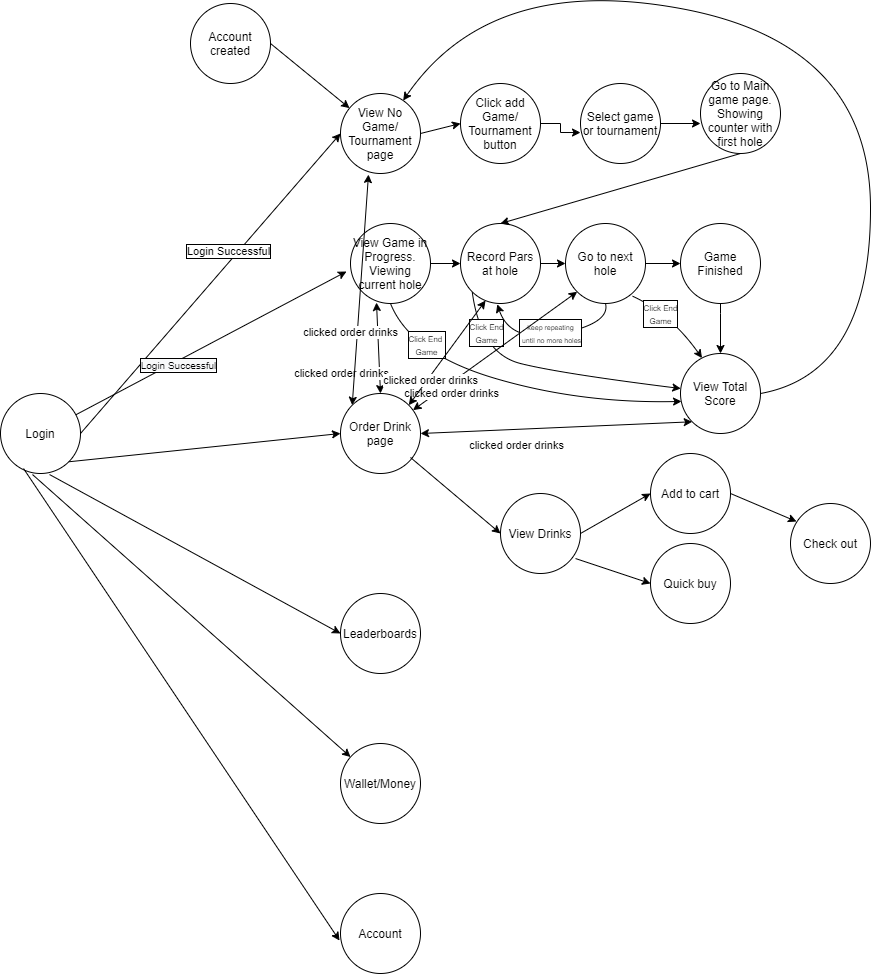

The diagram above was exported from draw.io. Its source (the exported page's mxGraphModel, read from the mxfile embedded in the PNG):
<mxGraphModel dx="2272" dy="794" grid="1" gridSize="10" guides="1" tooltips="1" connect="1" arrows="1" fold="1" page="1" pageScale="1" pageWidth="850" pageHeight="1100" math="0" shadow="0">
  <root>
    <mxCell id="0" />
    <mxCell id="1" parent="0" />
    <mxCell id="DmPbn1ByBSgx3weVHaNa-1" value="Login" style="ellipse;whiteSpace=wrap;html=1;aspect=fixed;" parent="1" vertex="1">
      <mxGeometry x="-140" y="510" width="80" height="80" as="geometry" />
    </mxCell>
    <mxCell id="0k37qta3hsEN3arC7B5z-1" value="" style="endArrow=classic;html=1;exitX=1;exitY=0.5;exitDx=0;exitDy=0;entryX=0;entryY=0.5;entryDx=0;entryDy=0;" parent="1" source="DmPbn1ByBSgx3weVHaNa-1" target="0k37qta3hsEN3arC7B5z-2" edge="1">
      <mxGeometry width="50" height="50" relative="1" as="geometry">
        <mxPoint x="240" y="610" as="sourcePoint" />
        <mxPoint x="268" y="320" as="targetPoint" />
      </mxGeometry>
    </mxCell>
    <mxCell id="0k37qta3hsEN3arC7B5z-7" value="Login Successful" style="edgeLabel;html=1;align=center;verticalAlign=middle;resizable=0;points=[];labelBorderColor=#000000;" parent="0k37qta3hsEN3arC7B5z-1" vertex="1" connectable="0">
      <mxGeometry x="0.2385" y="1" relative="1" as="geometry">
        <mxPoint x="-13" y="4" as="offset" />
      </mxGeometry>
    </mxCell>
    <mxCell id="0k37qta3hsEN3arC7B5z-2" value="View No Game/ Tournament page" style="ellipse;whiteSpace=wrap;html=1;aspect=fixed;" parent="1" vertex="1">
      <mxGeometry x="200" y="210" width="80" height="80" as="geometry" />
    </mxCell>
    <mxCell id="0k37qta3hsEN3arC7B5z-24" style="edgeStyle=orthogonalEdgeStyle;rounded=0;orthogonalLoop=1;jettySize=auto;html=1;" parent="1" source="0k37qta3hsEN3arC7B5z-3" target="0k37qta3hsEN3arC7B5z-23" edge="1">
      <mxGeometry relative="1" as="geometry" />
    </mxCell>
    <mxCell id="0k37qta3hsEN3arC7B5z-3" value="View Game in Progress. Viewing current hole" style="ellipse;whiteSpace=wrap;html=1;aspect=fixed;" parent="1" vertex="1">
      <mxGeometry x="210" y="340" width="80" height="80" as="geometry" />
    </mxCell>
    <mxCell id="0k37qta3hsEN3arC7B5z-11" style="edgeStyle=orthogonalEdgeStyle;rounded=0;orthogonalLoop=1;jettySize=auto;html=1;entryX=0;entryY=0.613;entryDx=0;entryDy=0;entryPerimeter=0;" parent="1" source="0k37qta3hsEN3arC7B5z-4" target="0k37qta3hsEN3arC7B5z-6" edge="1">
      <mxGeometry relative="1" as="geometry" />
    </mxCell>
    <mxCell id="0k37qta3hsEN3arC7B5z-4" value="Click add Game/ Tournament button" style="ellipse;whiteSpace=wrap;html=1;aspect=fixed;" parent="1" vertex="1">
      <mxGeometry x="320" y="200" width="80" height="80" as="geometry" />
    </mxCell>
    <mxCell id="0k37qta3hsEN3arC7B5z-5" value="" style="endArrow=classic;html=1;exitX=1;exitY=0.5;exitDx=0;exitDy=0;entryX=0;entryY=0.5;entryDx=0;entryDy=0;" parent="1" source="0k37qta3hsEN3arC7B5z-2" target="0k37qta3hsEN3arC7B5z-4" edge="1">
      <mxGeometry width="50" height="50" relative="1" as="geometry">
        <mxPoint x="380" y="270" as="sourcePoint" />
        <mxPoint x="430" y="220" as="targetPoint" />
      </mxGeometry>
    </mxCell>
    <mxCell id="0k37qta3hsEN3arC7B5z-13" style="edgeStyle=orthogonalEdgeStyle;rounded=0;orthogonalLoop=1;jettySize=auto;html=1;entryX=0;entryY=0.625;entryDx=0;entryDy=0;entryPerimeter=0;" parent="1" source="0k37qta3hsEN3arC7B5z-6" target="0k37qta3hsEN3arC7B5z-12" edge="1">
      <mxGeometry relative="1" as="geometry" />
    </mxCell>
    <mxCell id="0k37qta3hsEN3arC7B5z-6" value="Select game or tournament" style="ellipse;whiteSpace=wrap;html=1;aspect=fixed;" parent="1" vertex="1">
      <mxGeometry x="440" y="200" width="80" height="80" as="geometry" />
    </mxCell>
    <mxCell id="0k37qta3hsEN3arC7B5z-12" value="Go to Main game page. Showing counter with first hole" style="ellipse;whiteSpace=wrap;html=1;aspect=fixed;" parent="1" vertex="1">
      <mxGeometry x="560" y="190" width="80" height="80" as="geometry" />
    </mxCell>
    <mxCell id="0k37qta3hsEN3arC7B5z-14" value="" style="endArrow=classic;html=1;entryX=-0.05;entryY=0.6;entryDx=0;entryDy=0;entryPerimeter=0;" parent="1" source="DmPbn1ByBSgx3weVHaNa-1" target="0k37qta3hsEN3arC7B5z-3" edge="1">
      <mxGeometry width="50" height="50" relative="1" as="geometry">
        <mxPoint x="170" y="400" as="sourcePoint" />
        <mxPoint x="220" y="350" as="targetPoint" />
      </mxGeometry>
    </mxCell>
    <mxCell id="0k37qta3hsEN3arC7B5z-20" value="&lt;span style=&quot;background-color: rgb(248 , 249 , 250)&quot;&gt;&lt;font style=&quot;font-size: 10px&quot;&gt;Login Successful&lt;/font&gt;&lt;/span&gt;" style="edgeLabel;html=1;align=center;verticalAlign=middle;resizable=0;points=[];labelBorderColor=#000000;" parent="0k37qta3hsEN3arC7B5z-14" vertex="1" connectable="0">
      <mxGeometry x="-0.2768" y="2" relative="1" as="geometry">
        <mxPoint x="5" y="4" as="offset" />
      </mxGeometry>
    </mxCell>
    <mxCell id="0k37qta3hsEN3arC7B5z-15" value="Account created" style="ellipse;whiteSpace=wrap;html=1;aspect=fixed;" parent="1" vertex="1">
      <mxGeometry x="50" y="120" width="80" height="80" as="geometry" />
    </mxCell>
    <mxCell id="0k37qta3hsEN3arC7B5z-16" value="" style="endArrow=classic;html=1;exitX=1;exitY=0.5;exitDx=0;exitDy=0;" parent="1" source="0k37qta3hsEN3arC7B5z-15" target="0k37qta3hsEN3arC7B5z-2" edge="1">
      <mxGeometry width="50" height="50" relative="1" as="geometry">
        <mxPoint x="170" y="200" as="sourcePoint" />
        <mxPoint x="220" y="150" as="targetPoint" />
      </mxGeometry>
    </mxCell>
    <mxCell id="0k37qta3hsEN3arC7B5z-26" value="" style="edgeStyle=orthogonalEdgeStyle;rounded=0;orthogonalLoop=1;jettySize=auto;html=1;" parent="1" source="0k37qta3hsEN3arC7B5z-23" target="0k37qta3hsEN3arC7B5z-25" edge="1">
      <mxGeometry relative="1" as="geometry" />
    </mxCell>
    <mxCell id="0k37qta3hsEN3arC7B5z-23" value="Record Pars at hole" style="ellipse;whiteSpace=wrap;html=1;aspect=fixed;" parent="1" vertex="1">
      <mxGeometry x="320" y="340" width="80" height="80" as="geometry" />
    </mxCell>
    <mxCell id="0k37qta3hsEN3arC7B5z-31" style="edgeStyle=orthogonalEdgeStyle;rounded=0;orthogonalLoop=1;jettySize=auto;html=1;entryX=0;entryY=0.5;entryDx=0;entryDy=0;" parent="1" source="0k37qta3hsEN3arC7B5z-25" target="0k37qta3hsEN3arC7B5z-32" edge="1">
      <mxGeometry relative="1" as="geometry">
        <mxPoint x="550" y="380" as="targetPoint" />
      </mxGeometry>
    </mxCell>
    <mxCell id="0k37qta3hsEN3arC7B5z-25" value="Go to next hole" style="ellipse;whiteSpace=wrap;html=1;aspect=fixed;" parent="1" vertex="1">
      <mxGeometry x="425" y="340" width="80" height="80" as="geometry" />
    </mxCell>
    <mxCell id="0k37qta3hsEN3arC7B5z-28" value="" style="curved=1;endArrow=classic;html=1;entryX=0.46;entryY=1.01;entryDx=0;entryDy=0;entryPerimeter=0;exitX=0.5;exitY=1;exitDx=0;exitDy=0;" parent="1" source="0k37qta3hsEN3arC7B5z-25" target="0k37qta3hsEN3arC7B5z-23" edge="1">
      <mxGeometry width="50" height="50" relative="1" as="geometry">
        <mxPoint x="390" y="490" as="sourcePoint" />
        <mxPoint x="440" y="440" as="targetPoint" />
        <Array as="points">
          <mxPoint x="470" y="440" />
          <mxPoint x="370" y="460" />
        </Array>
      </mxGeometry>
    </mxCell>
    <mxCell id="0k37qta3hsEN3arC7B5z-29" value="&lt;font style=&quot;font-size: 7px&quot;&gt;keep repeating&lt;br&gt;&amp;nbsp;until no more&amp;nbsp;holes&lt;/font&gt;" style="edgeLabel;html=1;align=center;verticalAlign=middle;resizable=0;points=[];labelBorderColor=#000000;" parent="0k37qta3hsEN3arC7B5z-28" vertex="1" connectable="0">
      <mxGeometry x="-0.2455" relative="1" as="geometry">
        <mxPoint x="-20" as="offset" />
      </mxGeometry>
    </mxCell>
    <mxCell id="0k37qta3hsEN3arC7B5z-32" value="Game Finished" style="ellipse;whiteSpace=wrap;html=1;aspect=fixed;" parent="1" vertex="1">
      <mxGeometry x="540" y="340" width="80" height="80" as="geometry" />
    </mxCell>
    <mxCell id="0k37qta3hsEN3arC7B5z-34" value="View Total Score" style="ellipse;whiteSpace=wrap;html=1;aspect=fixed;" parent="1" vertex="1">
      <mxGeometry x="540" y="470" width="80" height="80" as="geometry" />
    </mxCell>
    <mxCell id="0k37qta3hsEN3arC7B5z-36" value="" style="curved=1;endArrow=classic;html=1;exitX=0.5;exitY=1;exitDx=0;exitDy=0;entryX=0.013;entryY=0.599;entryDx=0;entryDy=0;entryPerimeter=0;" parent="1" source="0k37qta3hsEN3arC7B5z-3" target="0k37qta3hsEN3arC7B5z-34" edge="1">
      <mxGeometry width="50" height="50" relative="1" as="geometry">
        <mxPoint x="280" y="510" as="sourcePoint" />
        <mxPoint x="330" y="460" as="targetPoint" />
        <Array as="points">
          <mxPoint x="270" y="470" />
          <mxPoint x="440" y="520" />
        </Array>
      </mxGeometry>
    </mxCell>
    <mxCell id="0k37qta3hsEN3arC7B5z-40" value="&lt;font style=&quot;font-size: 8px&quot;&gt;Click End &lt;br&gt;Game&lt;/font&gt;" style="edgeLabel;html=1;align=center;verticalAlign=middle;resizable=0;points=[];labelBorderColor=#000000;" parent="0k37qta3hsEN3arC7B5z-36" vertex="1" connectable="0">
      <mxGeometry x="-0.6009" y="13" relative="1" as="geometry">
        <mxPoint as="offset" />
      </mxGeometry>
    </mxCell>
    <mxCell id="0k37qta3hsEN3arC7B5z-37" value="" style="curved=1;endArrow=classic;html=1;exitX=0;exitY=1;exitDx=0;exitDy=0;" parent="1" source="0k37qta3hsEN3arC7B5z-23" target="0k37qta3hsEN3arC7B5z-34" edge="1">
      <mxGeometry width="50" height="50" relative="1" as="geometry">
        <mxPoint x="380" y="590" as="sourcePoint" />
        <mxPoint x="430" y="540" as="targetPoint" />
        <Array as="points">
          <mxPoint x="340" y="470" />
          <mxPoint x="420" y="490" />
        </Array>
      </mxGeometry>
    </mxCell>
    <mxCell id="0k37qta3hsEN3arC7B5z-42" value="&lt;span style=&quot;font-size: 8px&quot;&gt;Click End&lt;/span&gt;&lt;br style=&quot;font-size: 8px&quot;&gt;&lt;span style=&quot;font-size: 8px&quot;&gt;Game&lt;/span&gt;" style="edgeLabel;html=1;align=center;verticalAlign=middle;resizable=0;points=[];labelBorderColor=#000000;" parent="0k37qta3hsEN3arC7B5z-37" vertex="1" connectable="0">
      <mxGeometry x="-0.6829" y="8" relative="1" as="geometry">
        <mxPoint as="offset" />
      </mxGeometry>
    </mxCell>
    <mxCell id="0k37qta3hsEN3arC7B5z-38" value="" style="curved=1;endArrow=classic;html=1;exitX=0.837;exitY=0.908;exitDx=0;exitDy=0;exitPerimeter=0;entryX=0.269;entryY=0.057;entryDx=0;entryDy=0;entryPerimeter=0;" parent="1" source="0k37qta3hsEN3arC7B5z-25" target="0k37qta3hsEN3arC7B5z-34" edge="1">
      <mxGeometry width="50" height="50" relative="1" as="geometry">
        <mxPoint x="520" y="460" as="sourcePoint" />
        <mxPoint x="570" y="410" as="targetPoint" />
        <Array as="points">
          <mxPoint x="530" y="430" />
        </Array>
      </mxGeometry>
    </mxCell>
    <mxCell id="0k37qta3hsEN3arC7B5z-43" value="&lt;span style=&quot;font-size: 8px&quot;&gt;Click End&lt;/span&gt;&lt;br style=&quot;font-size: 8px&quot;&gt;&lt;span style=&quot;font-size: 8px&quot;&gt;Game&lt;/span&gt;" style="edgeLabel;html=1;align=center;verticalAlign=middle;resizable=0;points=[];labelBorderColor=#000000;" parent="0k37qta3hsEN3arC7B5z-38" vertex="1" connectable="0">
      <mxGeometry x="-0.3431" y="-4" relative="1" as="geometry">
        <mxPoint as="offset" />
      </mxGeometry>
    </mxCell>
    <mxCell id="0k37qta3hsEN3arC7B5z-39" value="" style="curved=1;endArrow=classic;html=1;exitX=0.5;exitY=1;exitDx=0;exitDy=0;entryX=0.5;entryY=0;entryDx=0;entryDy=0;" parent="1" source="0k37qta3hsEN3arC7B5z-32" target="0k37qta3hsEN3arC7B5z-34" edge="1">
      <mxGeometry width="50" height="50" relative="1" as="geometry">
        <mxPoint x="650" y="430" as="sourcePoint" />
        <mxPoint x="700" y="380" as="targetPoint" />
        <Array as="points">
          <mxPoint x="580" y="430" />
        </Array>
      </mxGeometry>
    </mxCell>
    <mxCell id="5FKhgSva7U11_XeWfHix-1" value="" style="endArrow=classic;html=1;exitX=0.5;exitY=1;exitDx=0;exitDy=0;entryX=0.5;entryY=0;entryDx=0;entryDy=0;" parent="1" source="0k37qta3hsEN3arC7B5z-12" target="0k37qta3hsEN3arC7B5z-23" edge="1">
      <mxGeometry width="50" height="50" relative="1" as="geometry">
        <mxPoint x="710" y="310" as="sourcePoint" />
        <mxPoint x="760" y="260" as="targetPoint" />
      </mxGeometry>
    </mxCell>
    <mxCell id="5FKhgSva7U11_XeWfHix-2" value="Order Drink page" style="ellipse;whiteSpace=wrap;html=1;aspect=fixed;" parent="1" vertex="1">
      <mxGeometry x="200" y="510" width="80" height="80" as="geometry" />
    </mxCell>
    <mxCell id="5FKhgSva7U11_XeWfHix-4" value="" style="endArrow=classic;startArrow=classic;html=1;exitX=0.5;exitY=0;exitDx=0;exitDy=0;entryX=0.325;entryY=0.988;entryDx=0;entryDy=0;entryPerimeter=0;" parent="1" source="5FKhgSva7U11_XeWfHix-2" target="0k37qta3hsEN3arC7B5z-3" edge="1">
      <mxGeometry width="50" height="50" relative="1" as="geometry">
        <mxPoint x="180" y="470" as="sourcePoint" />
        <mxPoint x="250" y="420" as="targetPoint" />
      </mxGeometry>
    </mxCell>
    <mxCell id="5FKhgSva7U11_XeWfHix-7" value="clicked order drinks" style="edgeLabel;html=1;align=center;verticalAlign=middle;resizable=0;points=[];" parent="5FKhgSva7U11_XeWfHix-4" vertex="1" connectable="0">
      <mxGeometry x="-0.231" y="-1" relative="1" as="geometry">
        <mxPoint x="-39" y="15" as="offset" />
      </mxGeometry>
    </mxCell>
    <mxCell id="5FKhgSva7U11_XeWfHix-10" value="" style="endArrow=classic;startArrow=classic;html=1;entryX=0;entryY=1;entryDx=0;entryDy=0;" parent="1" source="5FKhgSva7U11_XeWfHix-2" target="0k37qta3hsEN3arC7B5z-25" edge="1">
      <mxGeometry width="50" height="50" relative="1" as="geometry">
        <mxPoint x="444" y="650.96" as="sourcePoint" />
        <mxPoint x="440" y="560" as="targetPoint" />
      </mxGeometry>
    </mxCell>
    <mxCell id="5FKhgSva7U11_XeWfHix-11" value="clicked order drinks" style="edgeLabel;html=1;align=center;verticalAlign=middle;resizable=0;points=[];" parent="5FKhgSva7U11_XeWfHix-10" vertex="1" connectable="0">
      <mxGeometry x="-0.231" y="-1" relative="1" as="geometry">
        <mxPoint x="-26" y="28" as="offset" />
      </mxGeometry>
    </mxCell>
    <mxCell id="5FKhgSva7U11_XeWfHix-8" value="" style="endArrow=classic;startArrow=classic;html=1;exitX=1;exitY=0;exitDx=0;exitDy=0;entryX=0.313;entryY=0.963;entryDx=0;entryDy=0;entryPerimeter=0;" parent="1" source="5FKhgSva7U11_XeWfHix-2" target="0k37qta3hsEN3arC7B5z-23" edge="1">
      <mxGeometry width="50" height="50" relative="1" as="geometry">
        <mxPoint x="384" y="680.96" as="sourcePoint" />
        <mxPoint x="380" y="590" as="targetPoint" />
      </mxGeometry>
    </mxCell>
    <mxCell id="5FKhgSva7U11_XeWfHix-9" value="clicked order drinks" style="edgeLabel;html=1;align=center;verticalAlign=middle;resizable=0;points=[];" parent="5FKhgSva7U11_XeWfHix-8" vertex="1" connectable="0">
      <mxGeometry x="-0.231" y="-1" relative="1" as="geometry">
        <mxPoint x="-9" y="15" as="offset" />
      </mxGeometry>
    </mxCell>
    <mxCell id="5FKhgSva7U11_XeWfHix-12" value="" style="endArrow=classic;startArrow=classic;html=1;exitX=1;exitY=0.5;exitDx=0;exitDy=0;entryX=0;entryY=1;entryDx=0;entryDy=0;" parent="1" source="5FKhgSva7U11_XeWfHix-2" target="0k37qta3hsEN3arC7B5z-34" edge="1">
      <mxGeometry width="50" height="50" relative="1" as="geometry">
        <mxPoint x="404" y="660.96" as="sourcePoint" />
        <mxPoint x="400" y="570" as="targetPoint" />
      </mxGeometry>
    </mxCell>
    <mxCell id="5FKhgSva7U11_XeWfHix-13" value="clicked order drinks" style="edgeLabel;html=1;align=center;verticalAlign=middle;resizable=0;points=[];" parent="5FKhgSva7U11_XeWfHix-12" vertex="1" connectable="0">
      <mxGeometry x="-0.231" y="-1" relative="1" as="geometry">
        <mxPoint x="-9" y="15" as="offset" />
      </mxGeometry>
    </mxCell>
    <mxCell id="5FKhgSva7U11_XeWfHix-15" value="" style="endArrow=classic;startArrow=classic;html=1;exitX=0;exitY=0;exitDx=0;exitDy=0;entryX=0.35;entryY=1.013;entryDx=0;entryDy=0;entryPerimeter=0;" parent="1" source="5FKhgSva7U11_XeWfHix-2" target="0k37qta3hsEN3arC7B5z-2" edge="1">
      <mxGeometry width="50" height="50" relative="1" as="geometry">
        <mxPoint x="110" y="470" as="sourcePoint" />
        <mxPoint x="106" y="379.03999999999996" as="targetPoint" />
      </mxGeometry>
    </mxCell>
    <mxCell id="5FKhgSva7U11_XeWfHix-16" value="clicked order drinks" style="edgeLabel;html=1;align=center;verticalAlign=middle;resizable=0;points=[];" parent="5FKhgSva7U11_XeWfHix-15" vertex="1" connectable="0">
      <mxGeometry x="-0.231" y="-1" relative="1" as="geometry">
        <mxPoint x="-9" y="15" as="offset" />
      </mxGeometry>
    </mxCell>
    <mxCell id="5FKhgSva7U11_XeWfHix-14" value="" style="curved=1;endArrow=classic;html=1;exitX=1;exitY=0.5;exitDx=0;exitDy=0;" parent="1" source="0k37qta3hsEN3arC7B5z-34" target="0k37qta3hsEN3arC7B5z-2" edge="1">
      <mxGeometry width="50" height="50" relative="1" as="geometry">
        <mxPoint x="680" y="530" as="sourcePoint" />
        <mxPoint x="670" y="120" as="targetPoint" />
        <Array as="points">
          <mxPoint x="730" y="490" />
          <mxPoint x="730" y="160" />
          <mxPoint x="350" y="90" />
        </Array>
      </mxGeometry>
    </mxCell>
    <mxCell id="5FKhgSva7U11_XeWfHix-18" value="" style="endArrow=classic;html=1;exitX=1;exitY=1;exitDx=0;exitDy=0;entryX=0;entryY=0.5;entryDx=0;entryDy=0;" parent="1" source="DmPbn1ByBSgx3weVHaNa-1" target="5FKhgSva7U11_XeWfHix-2" edge="1">
      <mxGeometry width="50" height="50" relative="1" as="geometry">
        <mxPoint x="10" y="510" as="sourcePoint" />
        <mxPoint x="60" y="460" as="targetPoint" />
      </mxGeometry>
    </mxCell>
    <mxCell id="5FKhgSva7U11_XeWfHix-19" value="" style="endArrow=classic;html=1;exitX=0.613;exitY=1.013;exitDx=0;exitDy=0;exitPerimeter=0;entryX=0;entryY=0.5;entryDx=0;entryDy=0;" parent="1" source="DmPbn1ByBSgx3weVHaNa-1" target="5FKhgSva7U11_XeWfHix-20" edge="1">
      <mxGeometry width="50" height="50" relative="1" as="geometry">
        <mxPoint x="20" y="580" as="sourcePoint" />
        <mxPoint x="170" y="650" as="targetPoint" />
      </mxGeometry>
    </mxCell>
    <mxCell id="5FKhgSva7U11_XeWfHix-20" value="Leaderboards" style="ellipse;whiteSpace=wrap;html=1;aspect=fixed;" parent="1" vertex="1">
      <mxGeometry x="200" y="710" width="80" height="80" as="geometry" />
    </mxCell>
    <mxCell id="5FKhgSva7U11_XeWfHix-21" value="Wallet/Money" style="ellipse;whiteSpace=wrap;html=1;aspect=fixed;" parent="1" vertex="1">
      <mxGeometry x="200" y="860" width="80" height="80" as="geometry" />
    </mxCell>
    <mxCell id="5FKhgSva7U11_XeWfHix-22" value="" style="endArrow=classic;html=1;exitX=0.4;exitY=1.013;exitDx=0;exitDy=0;exitPerimeter=0;" parent="1" source="DmPbn1ByBSgx3weVHaNa-1" target="5FKhgSva7U11_XeWfHix-21" edge="1">
      <mxGeometry width="50" height="50" relative="1" as="geometry">
        <mxPoint x="30" y="770" as="sourcePoint" />
        <mxPoint x="200" y="820" as="targetPoint" />
      </mxGeometry>
    </mxCell>
    <mxCell id="5FKhgSva7U11_XeWfHix-23" value="Account" style="ellipse;whiteSpace=wrap;html=1;aspect=fixed;" parent="1" vertex="1">
      <mxGeometry x="200" y="1010" width="80" height="80" as="geometry" />
    </mxCell>
    <mxCell id="5FKhgSva7U11_XeWfHix-24" value="" style="endArrow=classic;html=1;exitX=0.288;exitY=0.938;exitDx=0;exitDy=0;exitPerimeter=0;entryX=-0.012;entryY=0.588;entryDx=0;entryDy=0;entryPerimeter=0;" parent="1" source="DmPbn1ByBSgx3weVHaNa-1" target="5FKhgSva7U11_XeWfHix-23" edge="1">
      <mxGeometry width="50" height="50" relative="1" as="geometry">
        <mxPoint x="-60" y="620" as="sourcePoint" />
        <mxPoint x="200" y="955" as="targetPoint" />
      </mxGeometry>
    </mxCell>
    <mxCell id="5FKhgSva7U11_XeWfHix-25" value="" style="endArrow=classic;html=1;entryX=0;entryY=0.5;entryDx=0;entryDy=0;" parent="1" target="5FKhgSva7U11_XeWfHix-26" edge="1">
      <mxGeometry width="50" height="50" relative="1" as="geometry">
        <mxPoint x="270" y="574" as="sourcePoint" />
        <mxPoint x="370" y="590" as="targetPoint" />
      </mxGeometry>
    </mxCell>
    <mxCell id="5FKhgSva7U11_XeWfHix-26" value="View Drinks" style="ellipse;whiteSpace=wrap;html=1;aspect=fixed;" parent="1" vertex="1">
      <mxGeometry x="360" y="610" width="80" height="80" as="geometry" />
    </mxCell>
    <mxCell id="5FKhgSva7U11_XeWfHix-27" value="Add to cart" style="ellipse;whiteSpace=wrap;html=1;aspect=fixed;" parent="1" vertex="1">
      <mxGeometry x="510" y="570" width="80" height="80" as="geometry" />
    </mxCell>
    <mxCell id="5FKhgSva7U11_XeWfHix-28" value="" style="endArrow=classic;html=1;exitX=1;exitY=0.5;exitDx=0;exitDy=0;entryX=0;entryY=0.5;entryDx=0;entryDy=0;" parent="1" source="5FKhgSva7U11_XeWfHix-26" target="5FKhgSva7U11_XeWfHix-27" edge="1">
      <mxGeometry width="50" height="50" relative="1" as="geometry">
        <mxPoint x="500" y="750" as="sourcePoint" />
        <mxPoint x="550" y="700" as="targetPoint" />
      </mxGeometry>
    </mxCell>
    <mxCell id="5FKhgSva7U11_XeWfHix-29" value="Quick buy" style="ellipse;whiteSpace=wrap;html=1;aspect=fixed;" parent="1" vertex="1">
      <mxGeometry x="510" y="660" width="80" height="80" as="geometry" />
    </mxCell>
    <mxCell id="5FKhgSva7U11_XeWfHix-30" value="" style="endArrow=classic;html=1;exitX=0.938;exitY=0.813;exitDx=0;exitDy=0;exitPerimeter=0;entryX=0;entryY=0.5;entryDx=0;entryDy=0;" parent="1" source="5FKhgSva7U11_XeWfHix-26" target="5FKhgSva7U11_XeWfHix-29" edge="1">
      <mxGeometry width="50" height="50" relative="1" as="geometry">
        <mxPoint x="560" y="640" as="sourcePoint" />
        <mxPoint x="680" y="690" as="targetPoint" />
      </mxGeometry>
    </mxCell>
    <mxCell id="5FKhgSva7U11_XeWfHix-31" value="Check out" style="ellipse;whiteSpace=wrap;html=1;aspect=fixed;" parent="1" vertex="1">
      <mxGeometry x="650" y="620" width="80" height="80" as="geometry" />
    </mxCell>
    <mxCell id="5FKhgSva7U11_XeWfHix-32" value="" style="endArrow=classic;html=1;exitX=1;exitY=0.5;exitDx=0;exitDy=0;entryX=0.075;entryY=0.225;entryDx=0;entryDy=0;entryPerimeter=0;" parent="1" source="5FKhgSva7U11_XeWfHix-27" target="5FKhgSva7U11_XeWfHix-31" edge="1">
      <mxGeometry width="50" height="50" relative="1" as="geometry">
        <mxPoint x="590" y="640" as="sourcePoint" />
        <mxPoint x="640" y="590" as="targetPoint" />
      </mxGeometry>
    </mxCell>
  </root>
</mxGraphModel>